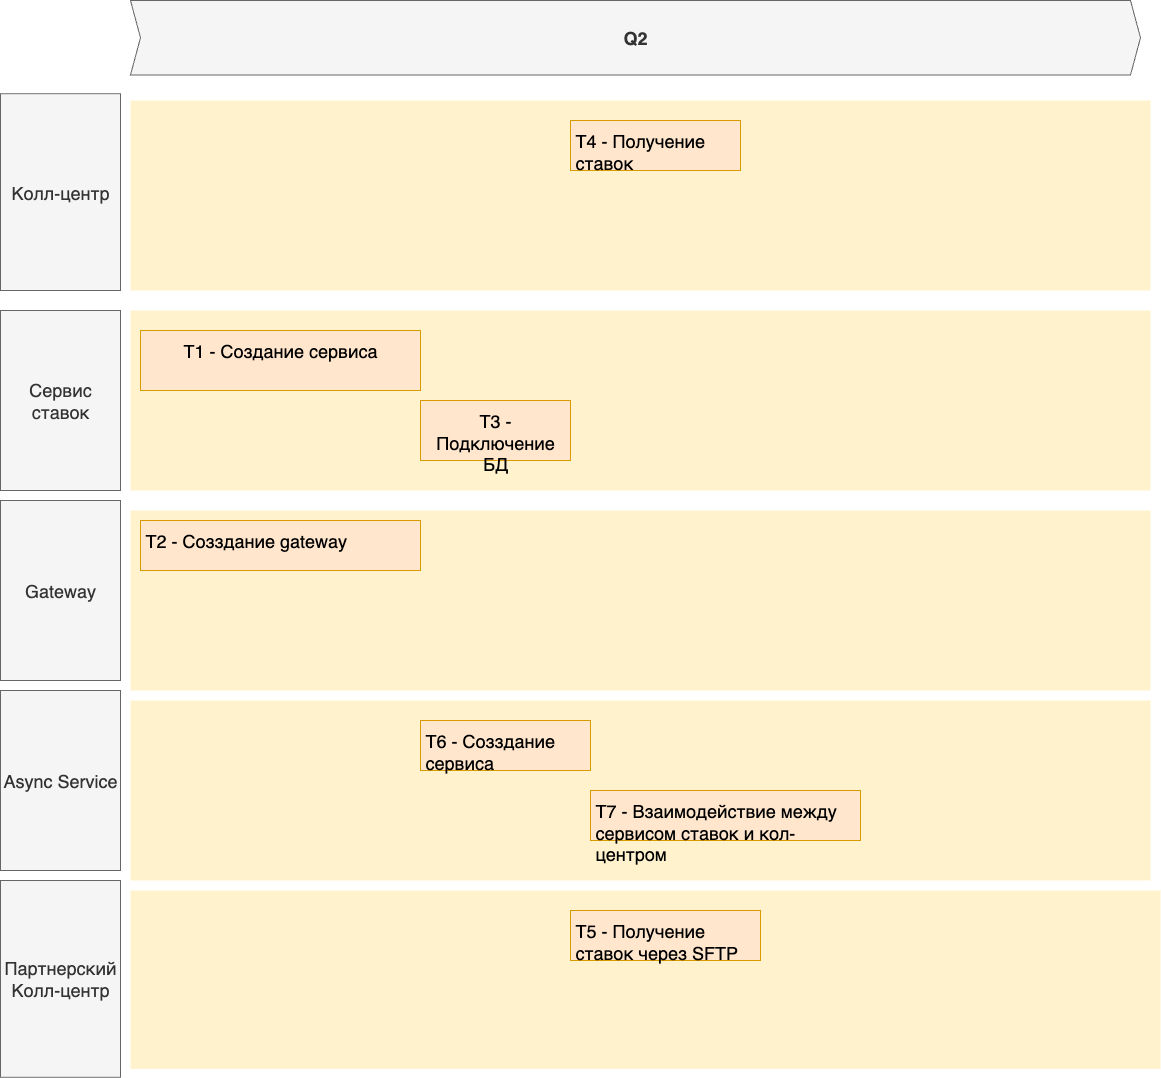

The diagram above was exported from draw.io. Its source (the exported page's mxGraphModel, read from the mxfile embedded in the PNG):
<mxGraphModel dx="5357" dy="3656" grid="1" gridSize="10" guides="1" tooltips="1" connect="1" arrows="1" fold="1" page="1" pageScale="1" pageWidth="3300" pageHeight="2339" math="0" shadow="0">
  <root>
    <mxCell id="3D7FDG2aXA9G618_Kong-0" />
    <mxCell id="3D7FDG2aXA9G618_Kong-1" parent="3D7FDG2aXA9G618_Kong-0" />
    <mxCell id="wGroBH12Sy7-OgBsN0fJ-2" value="" style="shape=rect;fillColor=#fff2cc;strokeColor=none;fontSize=24;html=1;whiteSpace=wrap;align=left;verticalAlign=top;spacing=5;rounded=0;" parent="3D7FDG2aXA9G618_Kong-1" vertex="1">
      <mxGeometry x="-2500" y="-930" width="1020" height="180" as="geometry" />
    </mxCell>
    <mxCell id="wGroBH12Sy7-OgBsN0fJ-4" value="" style="shape=rect;fillColor=#fff2cc;strokeColor=none;fontSize=24;html=1;whiteSpace=wrap;align=left;verticalAlign=top;spacing=5;rounded=0;" parent="3D7FDG2aXA9G618_Kong-1" vertex="1">
      <mxGeometry x="-2500" y="-1140" width="1020" height="190" as="geometry" />
    </mxCell>
    <mxCell id="wGroBH12Sy7-OgBsN0fJ-5" value="T4 - Получение ставок" style="shape=rect;fillColor=#ffe6cc;strokeColor=#d79b00;fontSize=18;html=1;whiteSpace=wrap;align=left;verticalAlign=top;spacing=5;rounded=0;" parent="3D7FDG2aXA9G618_Kong-1" vertex="1">
      <mxGeometry x="-2060" y="-1120" width="170" height="50" as="geometry" />
    </mxCell>
    <mxCell id="wGroBH12Sy7-OgBsN0fJ-7" value="Колл-центр" style="rounded=0;whiteSpace=wrap;html=1;fillColor=#f5f5f5;fontColor=#333333;strokeColor=#666666;fontSize=18;" parent="3D7FDG2aXA9G618_Kong-1" vertex="1">
      <mxGeometry x="-2630" y="-1146.8" width="120" height="196.8" as="geometry" />
    </mxCell>
    <mxCell id="wGroBH12Sy7-OgBsN0fJ-8" value="Сервис ставок" style="rounded=0;whiteSpace=wrap;html=1;fillColor=#f5f5f5;fontColor=#333333;strokeColor=#666666;fontSize=18;" parent="3D7FDG2aXA9G618_Kong-1" vertex="1">
      <mxGeometry x="-2630" y="-930" width="120" height="180" as="geometry" />
    </mxCell>
    <mxCell id="wGroBH12Sy7-OgBsN0fJ-9" value="Q2" style="shape=step;perimeter=stepPerimeter;whiteSpace=wrap;html=1;fixedSize=1;size=10;fillColor=#f5f5f5;strokeColor=#666666;fontSize=18;fontStyle=1;align=center;rounded=0;fontColor=#333333;" parent="3D7FDG2aXA9G618_Kong-1" vertex="1">
      <mxGeometry x="-2500" y="-1240" width="1010" height="74.4" as="geometry" />
    </mxCell>
    <mxCell id="wGroBH12Sy7-OgBsN0fJ-11" value="T3 - Подключение БД" style="shape=rect;fillColor=#ffe6cc;strokeColor=#d79b00;fontSize=18;html=1;whiteSpace=wrap;align=center;verticalAlign=top;spacing=5;rounded=0;" parent="3D7FDG2aXA9G618_Kong-1" vertex="1">
      <mxGeometry x="-2210" y="-840" width="150" height="60" as="geometry" />
    </mxCell>
    <mxCell id="wGroBH12Sy7-OgBsN0fJ-15" value="T1 - Создание сервиса" style="shape=rect;fillColor=#ffe6cc;strokeColor=#d79b00;fontSize=18;html=1;whiteSpace=wrap;align=center;verticalAlign=top;spacing=5;rounded=0;" parent="3D7FDG2aXA9G618_Kong-1" vertex="1">
      <mxGeometry x="-2490" y="-910" width="280" height="60" as="geometry" />
    </mxCell>
    <mxCell id="iEiOTosLzeKZ0kmqFxXg-0" value="" style="shape=rect;fillColor=#fff2cc;strokeColor=none;fontSize=24;html=1;whiteSpace=wrap;align=left;verticalAlign=top;spacing=5;rounded=0;" parent="3D7FDG2aXA9G618_Kong-1" vertex="1">
      <mxGeometry x="-2500" y="-730" width="1020" height="180" as="geometry" />
    </mxCell>
    <mxCell id="iEiOTosLzeKZ0kmqFxXg-1" value="Gateway" style="rounded=0;whiteSpace=wrap;html=1;fillColor=#f5f5f5;fontColor=#333333;strokeColor=#666666;fontSize=18;" parent="3D7FDG2aXA9G618_Kong-1" vertex="1">
      <mxGeometry x="-2630" y="-740" width="120" height="180" as="geometry" />
    </mxCell>
    <mxCell id="iEiOTosLzeKZ0kmqFxXg-2" value="Async Service" style="rounded=0;whiteSpace=wrap;html=1;fillColor=#f5f5f5;fontColor=#333333;strokeColor=#666666;fontSize=18;" parent="3D7FDG2aXA9G618_Kong-1" vertex="1">
      <mxGeometry x="-2630" y="-550" width="120" height="180" as="geometry" />
    </mxCell>
    <mxCell id="iEiOTosLzeKZ0kmqFxXg-3" value="" style="shape=rect;fillColor=#fff2cc;strokeColor=none;fontSize=24;html=1;whiteSpace=wrap;align=left;verticalAlign=top;spacing=5;rounded=0;" parent="3D7FDG2aXA9G618_Kong-1" vertex="1">
      <mxGeometry x="-2500" y="-540" width="1020" height="180" as="geometry" />
    </mxCell>
    <mxCell id="iEiOTosLzeKZ0kmqFxXg-4" value="Партнерский Колл-центр" style="rounded=0;whiteSpace=wrap;html=1;fillColor=#f5f5f5;fontColor=#333333;strokeColor=#666666;fontSize=18;" parent="3D7FDG2aXA9G618_Kong-1" vertex="1">
      <mxGeometry x="-2630" y="-360" width="120" height="196.8" as="geometry" />
    </mxCell>
    <mxCell id="iEiOTosLzeKZ0kmqFxXg-5" value="" style="shape=rect;fillColor=#fff2cc;strokeColor=none;fontSize=24;html=1;whiteSpace=wrap;align=left;verticalAlign=top;spacing=5;rounded=0;" parent="3D7FDG2aXA9G618_Kong-1" vertex="1">
      <mxGeometry x="-2500" y="-350" width="1030" height="178.4" as="geometry" />
    </mxCell>
    <mxCell id="iEiOTosLzeKZ0kmqFxXg-6" value="T5 - Получение ставок через SFTP" style="shape=rect;fillColor=#ffe6cc;strokeColor=#d79b00;fontSize=18;html=1;whiteSpace=wrap;align=left;verticalAlign=top;spacing=5;rounded=0;" parent="3D7FDG2aXA9G618_Kong-1" vertex="1">
      <mxGeometry x="-2060" y="-330" width="190" height="50" as="geometry" />
    </mxCell>
    <mxCell id="iEiOTosLzeKZ0kmqFxXg-7" value="T6 - Созздание сервиса" style="shape=rect;fillColor=#ffe6cc;strokeColor=#d79b00;fontSize=18;html=1;whiteSpace=wrap;align=left;verticalAlign=top;spacing=5;rounded=0;" parent="3D7FDG2aXA9G618_Kong-1" vertex="1">
      <mxGeometry x="-2210" y="-520" width="170" height="50" as="geometry" />
    </mxCell>
    <mxCell id="iEiOTosLzeKZ0kmqFxXg-8" value="T7 - Взаимодействие между сервисом ставок и кол-центром" style="shape=rect;fillColor=#ffe6cc;strokeColor=#d79b00;fontSize=18;html=1;whiteSpace=wrap;align=left;verticalAlign=top;spacing=5;rounded=0;" parent="3D7FDG2aXA9G618_Kong-1" vertex="1">
      <mxGeometry x="-2040" y="-450" width="270" height="50" as="geometry" />
    </mxCell>
    <mxCell id="iEiOTosLzeKZ0kmqFxXg-9" value="T2 - Созздание gateway" style="shape=rect;fillColor=#ffe6cc;strokeColor=#d79b00;fontSize=18;html=1;whiteSpace=wrap;align=left;verticalAlign=top;spacing=5;rounded=0;" parent="3D7FDG2aXA9G618_Kong-1" vertex="1">
      <mxGeometry x="-2490" y="-720" width="280" height="50" as="geometry" />
    </mxCell>
  </root>
</mxGraphModel>